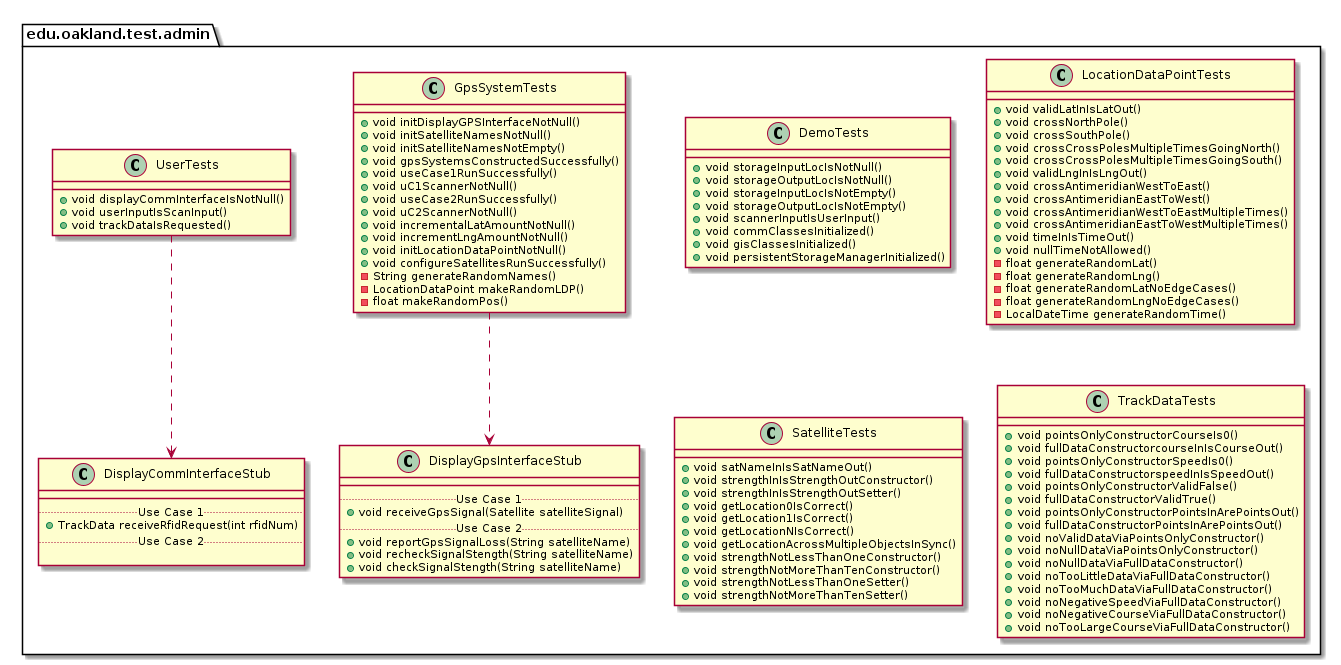

The diagram above was rendered by PlantUML. Its source (embedded in the PNG):
@startuml AdminTestPackage_InternalDependencies

package edu.oakland.test.admin {
    
}


package edu.oakland.test.admin {
    class DemoTests {
        + void storageInputLocIsNotNull()
        + void storageOutputLocIsNotNull()
        + void storageInputLocIsNotEmpty()
        + void storageOutputLocIsNotEmpty()
        + void scannerInputIsUserInput()
        + void commClassesInitialized()
        + void gisClassesInitialized()
        + void persistentStorageManagerInitialized()
    }
}


package edu.oakland.test.admin {
    class GpsSystemTests {
        + void initDisplayGPSInterfaceNotNull()
        + void initSatelliteNamesNotNull()
        + void initSatelliteNamesNotEmpty()
        + void gpsSystemsConstructedSuccessfully()
        + void useCase1RunSuccessfully()
        + void uC1ScannerNotNull()
        + void useCase2RunSuccessfully()
        + void uC2ScannerNotNull()
        + void incrementalLatAmountNotNull()
        + void incrementLngAmountNotNull()
        + void initLocationDataPointNotNull()
        + void configureSatellitesRunSuccessfully()
        - String generateRandomNames()
        - LocationDataPoint makeRandomLDP()
        - float makeRandomPos()
    }
}



package edu.oakland.test.admin {
    class DisplayGpsInterfaceStub {
        __
        .. Use Case 1 ..
        + void receiveGpsSignal(Satellite satelliteSignal)
        .. Use Case 2 ..
        + void reportGpsSignalLoss(String satelliteName)
        + void recheckSignalStength(String satelliteName)
        + void checkSignalStength(String satelliteName)
    }
}

GpsSystemTests ..> DisplayGpsInterfaceStub

package edu.oakland.test.admin {
    class UserTests {
        + void displayCommInterfaceIsNotNull()
        + void userInputIsScanInput()
        + void trackDataIsRequested()
    }
}



package edu.oakland.test.admin {
    class DisplayCommInterfaceStub {
        __
        .. Use Case 1 ..
        + TrackData receiveRfidRequest(int rfidNum)
        .. Use Case 2 ..

    }
}

UserTests ..> DisplayCommInterfaceStub

package edu.oakland.test.admin {
    class LocationDataPointTests {
        + void validLatInIsLatOut()
        + void crossNorthPole()
        + void crossSouthPole()
        + void crossCrossPolesMultipleTimesGoingNorth()
        + void crossCrossPolesMultipleTimesGoingSouth()
        + void validLngInIsLngOut()
        + void crossAntimeridianWestToEast()
        + void crossAntimeridianEastToWest()
        + void crossAntimeridianWestToEastMultipleTimes()
        + void crossAntimeridianEastToWestMultipleTimes()
        + void timeInIsTimeOut()
        + void nullTimeNotAllowed()
        - float generateRandomLat()
        - float generateRandomLng()
        - float generateRandomLatNoEdgeCases()
        - float generateRandomLngNoEdgeCases()
        - LocalDateTime generateRandomTime()
    }
}


package edu.oakland.test.admin {
    class SatelliteTests {
       + void satNameInIsSatNameOut()
       + void strengthInIsStrengthOutConstructor()
       + void strengthInIsStrengthOutSetter()
       + void getLocation0IsCorrect()
       + void getLocation1IsCorrect()
       + void getLocationNIsCorrect()
       + void getLocationAcrossMultipleObjectsInSync()
       + void strengthNotLessThanOneConstructor()
       + void strengthNotMoreThanTenConstructor()
       + void strengthNotLessThanOneSetter()
       + void strengthNotMoreThanTenSetter()
    }
}


package edu.oakland.test.admin {
    class TrackDataTests {
        + void pointsOnlyConstructorCourseIs0()
        + void fullDataConstructorcourseInIsCourseOut()
        + void pointsOnlyConstructorSpeedIs0()
        + void fullDataConstructorspeedInIsSpeedOut()
        + void pointsOnlyConstructorValidFalse()
        + void fullDataConstructorValidTrue()
        + void pointsOnlyConstructorPointsInArePointsOut()
        + void fullDataConstructorPointsInArePointsOut()
        + void noValidDataViaPointsOnlyConstructor()
        + void noNullDataViaPointsOnlyConstructor()
        + void noNullDataViaFullDataConstructor()
        + void noTooLittleDataViaFullDataConstructor()
        + void noTooMuchDataViaFullDataConstructor()
        + void noNegativeSpeedViaFullDataConstructor()
        + void noNegativeCourseViaFullDataConstructor()
        + void noTooLargeCourseViaFullDataConstructor()
    }
}


@enduml